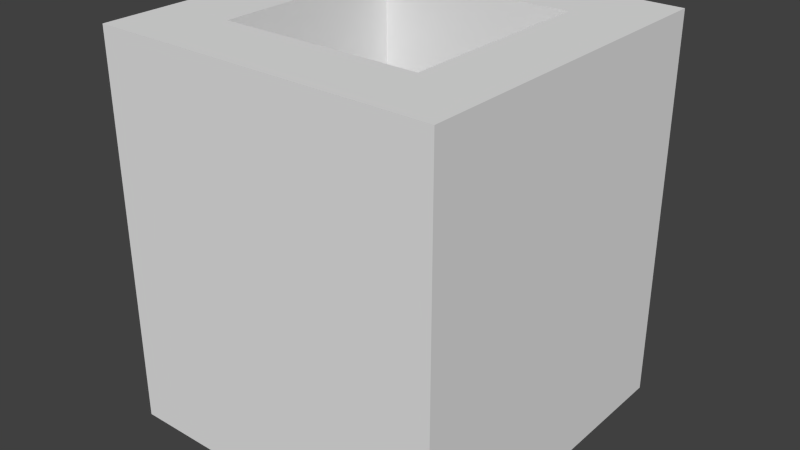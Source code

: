 # Source: ConnectorTop.blend  (saved by Blender 2.74.0; exported with 4.5.12 LTS)
import bpy
from mathutils import Matrix  # noqa: F401  (used for matrix-valued properties, if any)

bpy.ops.wm.read_factory_settings(use_empty=True)
scene = bpy.context.scene
scene.name = 'Scene'

# ---- collections
col_collection_1 = bpy.data.collections.new('Collection 1'); scene.collection.children.link(col_collection_1)

# ---- materials (node trees are filled in below, after node groups)
mat_dark_metal = bpy.data.materials.new('Dark-Metal')
mat_dark_metal.alpha_threshold = 0.0
mat_dark_metal.use_transparent_shadow = False
mat_dark_metal.roughness = 0.5

# ---- material node trees

# ---- world
world_world = bpy.data.worlds.new('World'); scene.world = world_world
world_world.color = (0.05088, 0.05088, 0.05088)
world_world.use_sun_shadow = False
world_world.sun_shadow_jitter_overblur = 0.0
world_world.cycles.sampling_method = 'MANUAL'
world_world.cycles.sample_map_resolution = 256

# ---- meshes
me_cube_022 = bpy.data.meshes.new('Cube.022')
me_cube_022.from_pydata([(-0.1813, -0.1813, 0.5875), (-0.1813, -0.1062, 0.5875), (-0.1813, 0.1062, 0.5875), (-0.1813, 0.1812, 0.5875), (-0.1062, -0.1813, 0.5875), (-0.1062, -0.1062, 0.5875), (-0.1062, 0.1062, 0.5875), (-0.1062, 0.1812, 0.5875), (0.1062, 0.1062, 0.5875), (0.1062, 0.1812, 0.5875), (0.1062, -0.1812, 0.5875), (0.1062, -0.1062, 0.5875), (0.1812, 0.1812, 0.5875), (0.1812, 0.1062, 0.5875), (0.1812, -0.1062, 0.5875), (0.1812, -0.1812, 0.5875), (-0.1813, -0.1813, 1.0), (-0.1813, -0.1062, 1.0), (-0.1062, -0.1813, 1.0), (-0.1062, -0.1062, 1.0), (0.1062, -0.1812, 1.0), (0.1062, -0.1062, 1.0), (0.1812, -0.1062, 1.0), (0.1812, -0.1812, 1.0), (0.1062, 0.1062, 1.0), (0.1062, 0.1812, 1.0), (0.1812, 0.1812, 1.0), (0.1812, 0.1062, 1.0), (-0.1062, 0.1062, 1.0), (-0.1062, 0.1812, 1.0), (-0.1813, 0.1812, 1.0), (-0.1813, 0.1062, 1.0)], [], [(5, 11, 10, 4), (5, 1, 2, 6), (18, 19, 17, 16), (19, 18, 20, 21), (14, 11, 8, 13), (19, 28, 31, 17), (19, 21, 11, 5), (19, 5, 6, 28), (23, 22, 21, 20), (22, 27, 24, 21), (11, 21, 24, 8), (16, 0, 15, 23), (27, 26, 25, 24), (7, 9, 8, 6), (15, 12, 26, 23), (25, 29, 28, 24), (28, 29, 30, 31), (0, 16, 30, 3), (12, 3, 30, 26), (24, 28, 6, 8), (1, 5, 4, 0), (10, 11, 14, 15), (8, 9, 12, 13), (6, 2, 3, 7)])
_uv = me_cube_022.uv_layers.new(name='UVMap')
_uv.uv.foreach_set('vector', [0.0, 0.0, 0.9688, 0.7837, 0.0, 0.0, 0.6875, 0.9107, 0.7499, 0.9212, 0.7499, 0.9212, 0.0, 0.0, 0.6249, 0.8077, 0.3343, 0.7838, 0.3388, 0.7838, 0.3388, 0.9459, 0.3343, 0.9459, 0.0, 0.0, 0.3343, 0.7838, 0.0, 0.0, 6.011e-08, 0.9146, 0.0, 0.0, 0.5625, 0.8151, 0.6249, 0.8108, 0.836, 0.4595, 0.6875, 0.9256, 0.3515, 0.9459, 0.0, 0.0, 0.3388, 0.7838, 0.0, 0.0, 0.7499, 0.919, 0.0, 0.0, 0.7499, 0.9212, 0.0, 0.0, 0.7499, 0.9212, 0.0, 0.0, 0.6875, 0.9256, 0.1875, 0.9107, 0.1875, 0.9146, 6.011e-08, 0.9146, 5.833e-08, 0.9107, 0.0, 0.0, 6.515e-08, 0.9256, 0.7499, 0.919, 0.1875, 0.9146, 0.0, 0.0, 0.7499, 0.919, 0.0, 0.0, 0.6249, 0.8108, 0.0, 0.0, 0.9593, 0.7297, 0.0, 0.0, 0.8532, 0.4595, 0.1875, 0.9256, 0.1875, 0.9295, 6.694e-08, 0.9295, 6.515e-08, 0.9256, 0.0, 0.0, 0.6249, 0.8108, 0.0, 0.0, 0.6875, 0.9256, 0.0, 0.0, 0.8316, 0.4595, 0.0, 0.0, 0.0, 0.0, 0.0, 0.0, 0.3515, 0.7838, 0.0, 0.0, 6.694e-08, 0.9295, 0.3515, 0.7838, 0.3559, 0.7838, 0.3559, 0.9459, 0.3515, 0.9459, 0.0, 0.0, 0.0, 0.0, 0.0, 0.0, 0.8402, 0.5135, 0.0, 0.0, 0.0, 0.0, 0.0, 0.0, 0.8316, 0.4595, 0.0, 0.0, 0.0, 0.0, 0.0, 0.0, 0.6249, 0.8108, 0.7499, 0.9212, 0.6875, 0.9107, 0.9723, 0.7837, 0.9638, 0.7297, 0.9688, 0.7837, 0.5625, 0.8151, 0.7499, 0.9182, 0.8532, 0.4595, 0.6249, 0.8108, 0.5625, 0.8003, 0.8446, 0.5135, 0.836, 0.4595, 0.6249, 0.8077, 0.9809, 0.7297, 0.8411, 0.5135, 0.6875, 0.9256])
me_cube_022.materials.append(mat_dark_metal)
me_cube_022.use_remesh_preserve_volume = False
me_cube_022.use_remesh_preserve_attributes = False
me_cube_022.use_mirror_vertex_groups = False
me_cube_022.update()

# ---- objects
ob_fluidconduit = bpy.data.objects.new('FluidConduit', me_cube_022)

# ---- transforms, parenting, visibility, modifiers, constraints
ob_fluidconduit.location = (0.5, -0.5, 0.0)
ob_fluidconduit.lineart.crease_threshold = 0.0

# ---- collection membership
col_collection_1.objects.link(ob_fluidconduit)

# ---- scene / render settings (as saved in the file)
scene.frame_start = 1; scene.frame_end = 250; scene.frame_set(1)
scene.render.engine = 'BLENDER_EEVEE_NEXT'
scene.render.resolution_percentage = 50
scene.render.dither_intensity = 0.0
scene.cycles.use_denoising = False
scene.cycles.samples = 10
scene.cycles.sampling_pattern = 'TABULATED_SOBOL'
scene.cycles.light_sampling_threshold = 0.0
scene.cycles.use_adaptive_sampling = False
scene.cycles.use_light_tree = False
scene.cycles.blur_glossy = 0.0
scene.cycles.pixel_filter_type = 'GAUSSIAN'
scene.cycles.sample_clamp_indirect = 0.0
scene.view_settings.view_transform = 'Standard'
bpy.context.view_layer.update()

# ---- added for rendering (the .blend has no active camera and no usable light): camera, sun
cam_auto = bpy.data.cameras.new('AutoCamera')
cam_auto.lens = 50.0
cam_auto.sensor_width = 36.0
cam_auto.clip_end = 1000.0
ob_auto_camera = bpy.data.objects.new('AutoCamera', cam_auto)
scene.collection.objects.link(ob_auto_camera)
ob_auto_camera.location = (1.1088, -1.23056, 1.28079)
ob_auto_camera.rotation_euler = (1.09748, -7.21219e-08, 0.694738)
scene.camera = ob_auto_camera
light_auto_sun = bpy.data.lights.new('AutoSun', 'SUN')
light_auto_sun.energy = 3.0
light_auto_sun.angle = 0.0523599
ob_auto_sun = bpy.data.objects.new('AutoSun', light_auto_sun)
scene.collection.objects.link(ob_auto_sun)
ob_auto_sun.rotation_euler = (0.872665, 0.174533, 0.523599)
bpy.context.view_layer.update()
